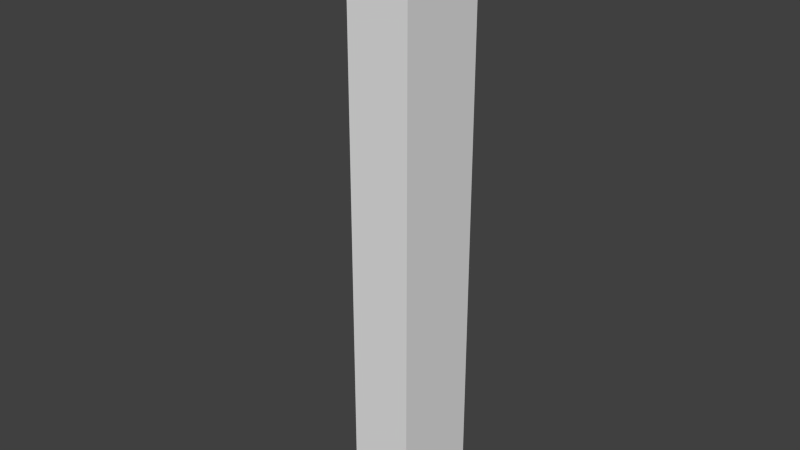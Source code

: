 # Source: neWall.blend  (saved by Blender 2.76.0; exported with 4.5.12 LTS)
import bpy
from mathutils import Matrix  # noqa: F401  (used for matrix-valued properties, if any)

bpy.ops.wm.read_factory_settings(use_empty=True)
scene = bpy.context.scene
scene.name = 'Scene'

# ---- collections
col_collection_1 = bpy.data.collections.new('Collection 1'); scene.collection.children.link(col_collection_1)

# ---- materials (node trees are filled in below, after node groups)
mat_material = bpy.data.materials.new('Material')
mat_material.alpha_threshold = 0.0
mat_material.use_transparent_shadow = False
mat_material.roughness = 0.5
mat_material.line_color = (0.0, 0.0, 0.0, 1.0)

# ---- material node trees

# ---- world
world_world = bpy.data.worlds.new('World'); scene.world = world_world
world_world.color = (0.05088, 0.05088, 0.05088)
world_world.use_sun_shadow = False
world_world.sun_shadow_jitter_overblur = 0.0
world_world.cycles.sampling_method = 'MANUAL'
world_world.cycles.sample_map_resolution = 256

# ---- meshes
me_cube = bpy.data.meshes.new('Cube')
me_cube.from_pydata([(0.5, 0.25, 0.0), (-0.25, 0.25, 0.0), (0.5, 0.25, 5.0), (-0.25, 0.25, 5.0), (-0.25, -0.5, 0.0), (-0.25, -0.5, 5.0), (0.25, -0.5, 0.0), (0.25, -0.5, 5.0), (-0.25, -0.25, 0.0), (-0.25, -0.25, 5.0), (0.5, -0.25, 0.0), (0.5, -0.25, 5.0), (0.125, -0.25, 5.0), (0.25, -0.25, 5.0), (0.25, 0.25, 5.0), (0.25, -0.25, 0.0), (0.25, 0.25, 0.0)], [], [(8, 9, 3, 1), (2, 0, 16, 1, 3, 14), (0, 2, 11, 10), (2, 14, 13, 11), (16, 15, 8, 1), (6, 7, 5, 4), (6, 4, 8, 15), (15, 10, 11, 13), (4, 5, 9, 8), (14, 3, 9, 12, 13), (13, 12, 9, 5, 7), (15, 13, 7, 6), (0, 10, 15, 16)])
_uv = me_cube.uv_layers.new(name='UVMap')
_uv.uv.foreach_set('vector', [0.0, 0.875, 1.0, 0.875, 1.0, 1.0, 0.0, 1.0, 0.0, 0.0, 1.0, 0.0, 1.0, 0.3333, 1.0, 1.0, 0.0, 1.0, 0.0, 0.3333, 0.0, 0.0, 1.0, 0.0, 1.0, 0.125, 0.0, 0.125, 0.0, 0.0, 0.3333, 0.0, 0.3333, 0.125, 0.0, 0.125, 0.0, 0.3333, 0.125, 0.3333, 0.125, 1.0, 0.0, 1.0, 0.0, 0.0, 1.0, 0.0, 1.0, 1.0, 0.0, 1.0, 0.25, 0.0, 0.25, 1.0, 0.125, 1.0, 0.125, 0.3333, 0.125, 0.0, 1.0, 0.125, 0.3333, 0.125, 0.125, 0.3333, 0.0, 0.75, 1.0, 0.75, 1.0, 0.875, 0.0, 0.875, 0.3333, 0.0, 1.0, 0.0, 1.0, 0.125, 0.5, 0.125, 0.3333, 0.125, 0.3333, 0.125, 0.5, 0.125, 1.0, 0.125, 1.0, 0.25, 0.0, 0.25, 0.125, 0.3333, 0.0, 0.0, 0.0, 0.25, 0.0, 0.0, 0.0, 0.0, 0.125, 0.0, 0.125, 0.3333, 0.0, 0.3333])
_uv.active_render = True
_uv = me_cube.uv_layers.new(name='UVMap.001')
_uv.uv.foreach_set('vector', [0.0, 0.875, 1.0, 0.875, 1.0, 1.0, 0.0, 1.0, 0.0, 0.0, 1.0, 0.0, 1.0, 0.3333, 1.0, 1.0, 0.0, 1.0, 0.0, 0.3333, 0.0, 0.0, 1.0, 0.0, 1.0, 0.125, 0.0, 0.125, 0.0, 0.0, 0.3333, 0.0, 0.3333, 0.125, 0.0, 0.125, 0.0, 0.3333, 0.125, 0.3333, 0.125, 1.0, 0.0, 1.0, 0.0, 0.0, 1.0, 0.0, 1.0, 1.0, 0.0, 1.0, 0.25, 0.0, 0.25, 1.0, 0.125, 1.0, 0.125, 0.3333, 0.125, 0.0, 1.0, 0.125, 0.3333, 0.125, 0.125, 0.3333, 0.0, 0.75, 1.0, 0.75, 1.0, 0.875, 0.0, 0.875, 0.3333, 0.0, 1.0, 0.0, 1.0, 0.125, 0.5, 0.125, 0.3333, 0.125, 0.3333, 0.125, 0.5, 0.125, 1.0, 0.125, 1.0, 0.25, 0.0, 0.25, 0.125, 0.3333, 0.0, 0.0, 0.0, 0.25, 0.0, 0.0, 0.0, 0.0, 0.125, 0.0, 0.125, 0.3333, 0.0, 0.3333])
me_cube.materials.append(mat_material)
me_cube.use_remesh_preserve_volume = False
me_cube.use_remesh_preserve_attributes = False
me_cube.use_mirror_vertex_groups = False
me_cube.update()

# ---- objects
ob_newall = bpy.data.objects.new('neWall', me_cube)

# ---- transforms, parenting, visibility, modifiers, constraints
ob_newall.location = (0.0, 0.0, 0.0)
ob_newall.rotation_euler = (0.0, 0.0, 4.712)
ob_newall.lock_rotations_4d = False
ob_newall.empty_display_type = 'ARROWS'
ob_newall.lineart.crease_threshold = 0.0

# ---- collection membership
col_collection_1.objects.link(ob_newall)

# ---- scene / render settings (as saved in the file)
scene.frame_start = 1; scene.frame_end = 250; scene.frame_set(0)
scene.render.engine = 'BLENDER_EEVEE_NEXT'
scene.render.resolution_percentage = 50
scene.render.dither_intensity = 0.0
scene.cycles.use_denoising = False
scene.cycles.samples = 10
scene.cycles.sampling_pattern = 'TABULATED_SOBOL'
scene.cycles.light_sampling_threshold = 0.0
scene.cycles.use_adaptive_sampling = False
scene.cycles.use_light_tree = False
scene.cycles.blur_glossy = 0.0
scene.cycles.pixel_filter_type = 'GAUSSIAN'
scene.cycles.sample_clamp_indirect = 0.0
scene.view_settings.view_transform = 'Standard'
bpy.context.view_layer.update()

# ---- added for rendering (the .blend has no active camera and no usable light): camera, sun
cam_auto = bpy.data.cameras.new('AutoCamera')
cam_auto.lens = 50.0
cam_auto.sensor_width = 36.0
cam_auto.clip_end = 1000.0
ob_auto_camera = bpy.data.objects.new('AutoCamera', cam_auto)
scene.collection.objects.link(ob_auto_camera)
ob_auto_camera.location = (4.60407, -5.79988, 6.28325)
ob_auto_camera.rotation_euler = (1.09748, -7.21219e-08, 0.694738)
scene.camera = ob_auto_camera
light_auto_sun = bpy.data.lights.new('AutoSun', 'SUN')
light_auto_sun.energy = 3.0
light_auto_sun.angle = 0.0523599
ob_auto_sun = bpy.data.objects.new('AutoSun', light_auto_sun)
scene.collection.objects.link(ob_auto_sun)
ob_auto_sun.rotation_euler = (0.872665, 0.174533, 0.523599)
bpy.context.view_layer.update()
